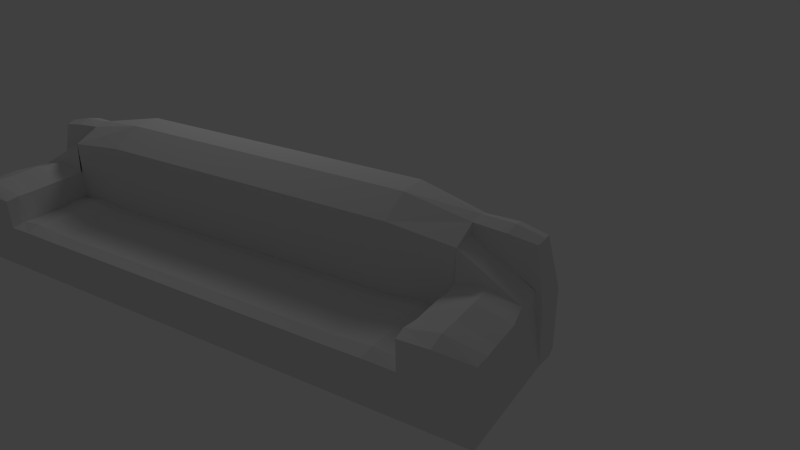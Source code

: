 # Source: Couch.blend  (saved by Blender 2.58.0; exported with 4.5.12 LTS)
import bpy
from mathutils import Matrix  # noqa: F401  (used for matrix-valued properties, if any)

bpy.ops.wm.read_factory_settings(use_empty=True)
scene = bpy.context.scene
scene.name = 'Scene'

# ---- collections
col_collection_1 = bpy.data.collections.new('Collection 1'); scene.collection.children.link(col_collection_1)

# ---- world
world_world = bpy.data.worlds.new('World'); scene.world = world_world
world_world.color = (0.05088, 0.05088, 0.05088)
world_world.use_sun_shadow = False
world_world.sun_shadow_jitter_overblur = 0.0
world_world.cycles.sampling_method = 'MANUAL'
world_world.cycles.sample_map_resolution = 256

# ---- cameras
cam_camera = bpy.data.cameras.new('Camera')
cam_camera.clip_end = 100.0
cam_camera.lens = 35.0
cam_camera.ortho_scale = 7.314
cam_camera.dof.focus_distance = 0.0
cam_camera.dof.aperture_fstop = 128.0

# ---- lights
light_lamp = bpy.data.lights.new('Lamp', 'POINT')
light_lamp.transmission_factor = 0.0
light_lamp.cutoff_distance = 30.0
light_lamp.energy = 100.0
light_lamp.shadow_buffer_clip_start = 1.001
light_lamp.shadow_soft_size = 1.0
light_lamp.shadow_maximum_resolution = 0.006
light_lamp.use_absolute_resolution = True
light_lamp.cycles.use_multiple_importance_sampling = False

# ---- meshes
me_plane = bpy.data.meshes.new('Plane')
me_plane.from_pydata([(1.0, 4.0, 0.0), (1.0, -4.0, 0.0), (-1.0, -4.0, 0.0), (-1.0, 4.0, 0.0), (1.0, 3.111, 0.0), (1.0, 2.222, 0.0), (1.0, 1.333, 0.0), (1.0, 0.4444, 0.0), (1.0, -0.4444, 0.0), (1.0, -1.333, 0.0), (1.0, -2.222, 0.0), (1.0, -3.111, 0.0), (-1.0, -3.111, 0.0), (-1.0, -2.222, 0.0), (-1.0, -1.333, 0.0), (-1.0, -0.4444, 0.0), (-1.0, 0.4444, 0.0), (-1.0, 1.333, 0.0), (-1.0, 2.222, 0.0), (-1.0, 3.111, 0.0), (0.6, -4.0, 0.0), (0.2, -4.0, 0.0), (-0.2, -4.0, 0.0), (-0.6, -4.0, 0.0), (0.6, 4.0, 0.0), (0.2, 4.0, 0.0), (-0.2, 4.0, 0.0), (-0.6, 4.0, 0.0), (0.6, 3.111, 0.0), (0.2, 3.111, 0.0), (-0.2, 3.111, 0.0), (-0.6, 3.111, 0.0), (0.6, 2.222, 0.0), (0.2, 2.222, 0.0), (0.6, 1.333, 0.0), (0.2, 1.333, 0.0), (0.6, 0.4444, 0.0), (0.2, 0.4444, 0.0), (0.6, -0.4444, 0.0), (0.2, -0.4444, 0.0), (0.6, -1.333, 0.0), (0.2, -1.333, 0.0), (0.6, -2.222, 0.0), (0.2, -2.222, 0.0), (0.6, -3.111, 0.0), (0.2, -3.111, 0.0), (-0.2, -3.111, 0.0), (-0.6, -3.111, 0.0), (0.6556, -3.864, 1.475), (0.6003, -3.108, 1.581), (0.6, -2.222, 1.75), (0.6, -1.333, 1.75), (0.6, -0.4444, 1.75), (0.6, 0.4444, 1.75), (0.6, 1.333, 1.75), (0.6, 2.222, 1.75), (0.6003, 3.108, 1.581), (0.6556, 3.864, 1.475), (0.9424, 3.864, 1.474), (0.9424, -3.864, 1.474), (0.9542, -3.106, 1.544), (1.0, -2.222, 1.75), (1.0, -1.333, 1.75), (1.0, -0.4444, 1.75), (1.0, 0.4444, 1.75), (1.0, 1.333, 1.75), (1.0, 2.222, 1.75), (0.9542, 3.106, 1.544), (0.575, -3.889, 0.971), (0.6, -3.111, 1.0), (0.575, 3.889, 0.971), (0.6, 3.111, 1.0), (-1.0, -3.111, 1.0), (-0.6, -3.111, 1.0), (-0.2, -3.111, 1.0), (0.2, -3.111, 1.0), (-1.0, 3.111, 1.0), (-0.6, 3.111, 1.0), (-0.2, 3.111, 1.0), (0.2, 3.111, 1.0), (-1.0, 4.0, 1.0), (-0.6, 4.0, 1.0), (-0.2, 4.0, 1.0), (0.2, 3.911, 0.9768), (-1.0, -4.0, 1.0), (-0.6, -4.0, 1.0), (-0.2, -4.0, 1.0), (0.2, -3.911, 0.9768), (0.6, -2.222, 1.537), (0.58, -3.111, 1.435), (0.2, -2.222, 1.537), (0.2333, -3.111, 1.43), (0.6, -1.333, 1.537), (0.2, -1.333, 1.537), (0.6, -0.4444, 1.537), (0.2, -0.4444, 1.537), (0.6, 0.4444, 1.537), (0.2, 0.4444, 1.537), (0.6, 1.333, 1.537), (0.2, 1.333, 1.537), (0.6, 2.222, 1.537), (0.2, 2.222, 1.537), (0.58, 3.111, 1.435), (0.2333, 3.111, 1.43), (0.2, -2.222, 0.6016), (0.2, -3.111, 0.6016), (0.2, -1.333, 0.6016), (0.2, -0.4444, 0.6016), (0.2, 0.4444, 0.6016), (0.2, 1.333, 0.6016), (0.2, 2.222, 0.6016), (0.2, 3.111, 0.6016), (-1.0, -3.111, 0.6016), (-0.6, -3.111, 0.6016), (-0.2, -3.111, 0.6016), (-1.0, 3.111, 0.6016), (-0.6, 3.111, 0.6016), (-0.2, 3.111, 0.6016), (-1.0, 2.222, 0.6016), (-1.0, 1.333, 0.6016), (-1.0, 0.4444, 0.6016), (-1.0, -0.4444, 0.6016), (-1.0, -1.333, 0.6016), (-1.0, -2.222, 0.6016), (-0.2, -2.222, 0.6016), (-0.6, -2.222, 0.6016), (-0.2, -1.333, 0.6016), (-0.6, -1.333, 0.6016), (-0.2, -0.4444, 0.6016), (-0.6, -0.4444, 0.6016), (-0.2, 0.4444, 0.6016), (-0.6, 0.4444, 0.6016), (-0.2, 1.333, 0.6016), (-0.6, 1.333, 0.6016), (-0.2, 2.222, 0.6016), (-0.6, 2.222, 0.6016), (0.2433, -2.71, 0.6448), (0.2, -1.778, 0.6016), (0.2, -0.8889, 0.6016), (0.2, -1.192e-07, 0.6016), (0.2, 0.8889, 0.6016), (0.2, 1.778, 0.6016), (0.2433, 2.71, 0.6448), (-0.8195, -3.131, 0.6211), (-0.4, -3.111, 0.6016), (0.01947, -3.131, 0.6211), (-0.8195, 3.131, 0.6211), (-0.4, 3.111, 0.6016), (0.01947, 3.131, 0.6211), (-1.043, 2.71, 0.6448), (-1.0, 1.778, 0.6016), (-1.0, 0.8889, 0.6016), (-1.0, 5.96e-07, 0.6016), (-1.0, -0.8889, 0.6016), (-1.0, -1.778, 0.6016), (-1.043, -2.71, 0.6448), (0.0292, -2.222, 0.6308), (-0.2, -2.732, 0.6665), (-0.4, -2.222, 0.6016), (-0.6, -2.732, 0.6665), (-0.8292, -2.222, 0.6308), (0.0292, -1.333, 0.6308), (-0.2, -1.778, 0.6016), (-0.4, -1.333, 0.6016), (-0.6, -1.778, 0.6016), (-0.8292, -1.333, 0.6308), (0.0292, -0.4444, 0.6308), (-0.2, -0.8889, 0.6016), (-0.4, -0.4444, 0.6016), (-0.6, -0.8889, 0.6016), (-0.8292, -0.4444, 0.6308), (0.0292, 0.4444, 0.6308), (-0.2, 1.192e-07, 0.6016), (-0.4, 0.4444, 0.6016), (-0.6, 3.576e-07, 0.6016), (-0.8292, 0.4444, 0.6308), (0.0292, 1.333, 0.6308), (-0.2, 0.8889, 0.6016), (-0.4, 1.333, 0.6016), (-0.6, 0.8889, 0.6016), (-0.8292, 1.333, 0.6308), (0.0292, 2.222, 0.6308), (-0.2, 1.778, 0.6016), (-0.4, 2.222, 0.6016), (-0.6, 1.778, 0.6016), (-0.8292, 2.222, 0.6308), (-0.2, 2.732, 0.6665), (-0.6, 2.732, 0.6665), (0.04894, -2.735, 0.6868), (-0.4, -2.732, 0.6665), (-0.8489, -2.735, 0.6868), (0.0292, -1.778, 0.6308), (-0.4, -1.778, 0.6016), (-0.8292, -1.778, 0.6308), (0.0292, -0.8889, 0.6308), (-0.4, -0.8889, 0.6016), (-0.8292, -0.8889, 0.6308), (0.0292, 0.0, 0.6308), (-0.4, 2.384e-07, 0.6016), (-0.8292, 4.778e-07, 0.6308), (0.0292, 0.8889, 0.6308), (-0.4, 0.8889, 0.6016), (-0.8292, 0.8889, 0.6308), (0.0292, 1.778, 0.6308), (-0.4, 1.778, 0.6016), (-0.8292, 1.778, 0.6308), (0.04894, 2.735, 0.6868), (-0.4, 2.732, 0.6665), (-0.8489, 2.735, 0.6868), (-0.8195, 3.092, 1.019), (-0.4, 3.111, 1.0), (0.00613, 3.124, 0.9865), (-0.8195, 4.019, 1.019), (-0.3999, 4.002, 1.002), (0.0007663, 3.954, 0.9849), (-1.087, 3.556, 1.087), (0.1728, 3.506, 1.097), (-0.1945, 3.558, 1.13), (-0.6, 3.556, 1.13), (-0.006756, 3.532, 1.099), (-0.3971, 3.557, 1.132), (-0.8756, 3.556, 1.147), (-0.8195, -3.092, 1.019), (-0.4, -3.111, 1.0), (0.00613, -3.124, 0.9865), (-0.8195, -4.019, 1.019), (-0.3999, -4.002, 1.002), (0.0007661, -3.954, 0.9849), (-1.087, -3.556, 1.087), (0.1728, -3.506, 1.097), (-0.1945, -3.558, 1.13), (-0.6, -3.556, 1.13), (-0.006757, -3.532, 1.099), (-0.3971, -3.557, 1.132), (-0.8756, -3.556, 1.147), (1.062, -3.622, 0.008287), (0.8278, -4.028, 0.003559), (0.6003, -3.602, -0.04831), (0.5674, -3.994, 0.8015), (0.6093, -3.512, 1.546), (0.4962, -3.049, 0.8317), (1.034, -3.993, 0.7969), (0.8007, -3.892, 1.502), (1.085, -3.127, 0.8711), (0.9779, -3.517, 1.537), (0.7807, -3.122, 1.611), (0.522, -3.578, 0.8055), (0.8243, -4.041, 0.8223), (1.111, -3.611, 0.8604), (0.7992, -3.542, 1.586), (1.062, 3.622, 0.008287), (0.8278, 4.028, 0.003559), (0.6003, 3.602, -0.04831), (0.4962, 3.049, 0.8317), (0.6093, 3.512, 1.546), (0.5674, 3.994, 0.8015), (0.8007, 3.892, 1.502), (1.034, 3.993, 0.7969), (1.085, 3.127, 0.8711), (0.9779, 3.517, 1.537), (0.7807, 3.122, 1.611), (0.522, 3.578, 0.8055), (0.8243, 4.041, 0.8223), (1.111, 3.611, 0.8604), (0.7992, 3.542, 1.586)], [], [(40, 42, 50, 51), (38, 40, 51, 52), (36, 38, 52, 53), (34, 36, 53, 54), (32, 34, 54, 55), (10, 9, 62, 61), (9, 8, 63, 62), (8, 7, 64, 63), (7, 6, 65, 64), (6, 5, 66, 65), (50, 61, 62, 51), (51, 62, 63, 52), (52, 63, 64, 53), (53, 64, 65, 54), (54, 65, 66, 55), (44, 45, 75, 69), (29, 28, 71, 79), (24, 25, 83, 70), (21, 20, 68, 87), (44, 42, 88, 89), (43, 45, 91, 90), (42, 40, 92, 88), (41, 43, 90, 93), (40, 38, 94, 92), (39, 41, 93, 95), (38, 36, 96, 94), (37, 39, 95, 97), (36, 34, 98, 96), (35, 37, 97, 99), (34, 32, 100, 98), (33, 35, 99, 101), (32, 28, 102, 100), (29, 33, 101, 103), (45, 44, 89, 91), (28, 29, 103, 102), (91, 89, 88, 90), (90, 88, 92, 93), (93, 92, 94, 95), (95, 94, 96, 97), (97, 96, 98, 99), (99, 98, 100, 101), (101, 100, 102, 103), (52, 53, 97, 95), (51, 52, 95, 93), (50, 51, 93, 90), (49, 50, 90, 91), (53, 54, 99, 97), (54, 55, 101, 99), (55, 56, 103, 101), (56, 102, 103), (49, 91, 89), (83, 103, 102, 70), (68, 89, 91, 87), (136, 45, 43), (104, 136, 43), (136, 105, 45), (137, 43, 41), (106, 137, 41), (137, 104, 43), (138, 41, 39), (107, 138, 39), (138, 106, 41), (139, 39, 37), (108, 139, 37), (139, 107, 39), (140, 37, 35), (109, 140, 35), (140, 108, 37), (141, 35, 33), (110, 141, 33), (141, 109, 35), (142, 33, 29), (111, 142, 29), (142, 110, 33), (143, 12, 47), (113, 143, 47), (143, 112, 12), (144, 47, 46), (114, 144, 46), (144, 113, 47), (145, 46, 45), (105, 145, 45), (145, 114, 46), (146, 31, 19), (115, 146, 19), (146, 116, 31), (147, 30, 31), (116, 147, 31), (147, 117, 30), (148, 29, 30), (117, 148, 30), (148, 111, 29), (149, 19, 18), (118, 149, 18), (149, 115, 19), (150, 18, 17), (119, 150, 17), (150, 118, 18), (151, 17, 16), (120, 151, 16), (151, 119, 17), (152, 16, 15), (121, 152, 15), (152, 120, 16), (153, 15, 14), (122, 153, 14), (153, 121, 15), (154, 14, 13), (123, 154, 13), (154, 122, 14), (155, 13, 12), (112, 155, 12), (155, 123, 13), (145, 105, 136, 188), (114, 145, 188, 157), (188, 136, 104, 156), (157, 188, 156, 124), (144, 114, 157, 189), (113, 144, 189, 159), (189, 157, 124, 158), (159, 189, 158, 125), (143, 113, 159, 190), (112, 143, 190, 155), (190, 159, 125, 160), (155, 190, 160, 123), (156, 104, 137, 191), (124, 156, 191, 162), (191, 137, 106, 161), (162, 191, 161, 126), (158, 124, 162, 192), (125, 158, 192, 164), (192, 162, 126, 163), (164, 192, 163, 127), (160, 125, 164, 193), (123, 160, 193, 154), (193, 164, 127, 165), (154, 193, 165, 122), (161, 106, 138, 194), (126, 161, 194, 167), (194, 138, 107, 166), (167, 194, 166, 128), (163, 126, 167, 195), (127, 163, 195, 169), (195, 167, 128, 168), (169, 195, 168, 129), (165, 127, 169, 196), (122, 165, 196, 153), (196, 169, 129, 170), (153, 196, 170, 121), (166, 107, 139, 197), (128, 166, 197, 172), (197, 139, 108, 171), (172, 197, 171, 130), (168, 128, 172, 198), (129, 168, 198, 174), (198, 172, 130, 173), (174, 198, 173, 131), (170, 129, 174, 199), (121, 170, 199, 152), (199, 174, 131, 175), (152, 199, 175, 120), (171, 108, 140, 200), (130, 171, 200, 177), (200, 140, 109, 176), (177, 200, 176, 132), (173, 130, 177, 201), (131, 173, 201, 179), (201, 177, 132, 178), (179, 201, 178, 133), (175, 131, 179, 202), (120, 175, 202, 151), (202, 179, 133, 180), (151, 202, 180, 119), (176, 109, 141, 203), (132, 176, 203, 182), (203, 141, 110, 181), (182, 203, 181, 134), (178, 132, 182, 204), (133, 178, 204, 184), (204, 182, 134, 183), (184, 204, 183, 135), (180, 133, 184, 205), (119, 180, 205, 150), (205, 184, 135, 185), (150, 205, 185, 118), (181, 110, 142, 206), (134, 181, 206, 186), (206, 142, 111, 148), (186, 206, 148, 117), (183, 134, 186, 207), (135, 183, 207, 187), (207, 186, 117, 147), (187, 207, 147, 116), (185, 135, 187, 208), (118, 185, 208, 149), (208, 187, 116, 146), (149, 208, 146, 115), (209, 19, 31), (77, 209, 31), (209, 76, 19), (210, 31, 30), (78, 210, 30), (210, 77, 31), (211, 30, 29), (79, 211, 29), (211, 78, 30), (212, 27, 3), (80, 212, 3), (212, 81, 27), (213, 26, 27), (81, 213, 27), (213, 82, 26), (214, 25, 26), (82, 214, 26), (214, 83, 25), (215, 3, 19), (76, 215, 19), (215, 80, 3), (216, 71, 70), (83, 216, 70), (216, 79, 71), (211, 79, 216, 219), (78, 211, 219, 217), (219, 216, 83, 214), (217, 219, 214, 82), (210, 78, 217, 220), (77, 210, 220, 218), (220, 217, 82, 213), (218, 220, 213, 81), (209, 77, 218, 221), (76, 209, 221, 215), (221, 218, 81, 212), (215, 221, 212, 80), (83, 216, 103), (216, 79, 103), (222, 47, 12), (72, 222, 12), (222, 73, 47), (223, 46, 47), (73, 223, 47), (223, 74, 46), (224, 45, 46), (74, 224, 46), (224, 75, 45), (225, 2, 23), (85, 225, 23), (225, 84, 2), (226, 23, 22), (86, 226, 22), (226, 85, 23), (227, 22, 21), (87, 227, 21), (227, 86, 22), (228, 12, 2), (84, 228, 2), (228, 72, 12), (229, 68, 69), (75, 229, 69), (229, 87, 68), (227, 87, 229, 232), (86, 227, 232, 230), (232, 229, 75, 224), (230, 232, 224, 74), (226, 86, 230, 233), (85, 226, 233, 231), (233, 230, 74, 223), (231, 233, 223, 73), (225, 85, 231, 234), (84, 225, 234, 228), (234, 231, 73, 222), (228, 234, 222, 72), (75, 229, 91), (229, 87, 91), (237, 20, 238, 246), (44, 237, 246, 240), (246, 238, 48, 239), (240, 246, 239, 49), (240, 50, 42), (44, 240, 42), (240, 49, 50), (236, 1, 241, 247), (20, 236, 247, 238), (247, 241, 59, 242), (238, 247, 242, 48), (235, 11, 243, 248), (1, 235, 248, 241), (248, 243, 60, 244), (241, 248, 244, 59), (243, 10, 61), (60, 243, 61), (243, 11, 10), (242, 59, 244, 249), (48, 242, 249, 239), (249, 244, 60, 245), (239, 249, 245, 49), (245, 61, 50), (49, 245, 50), (245, 60, 61), (237, 69, 68), (20, 237, 68), (237, 44, 69), (253, 32, 55), (56, 253, 55), (253, 28, 32), (252, 28, 253, 261), (24, 252, 261, 255), (261, 253, 56, 254), (255, 261, 254, 57), (251, 24, 255, 262), (0, 251, 262, 257), (262, 255, 57, 256), (257, 262, 256, 58), (258, 66, 5), (4, 258, 5), (258, 67, 66), (250, 0, 257, 263), (4, 250, 263, 258), (263, 257, 58, 259), (258, 263, 259, 67), (260, 55, 66), (67, 260, 66), (260, 56, 55), (260, 67, 259, 264), (56, 260, 264, 254), (264, 259, 58, 256), (254, 264, 256, 57), (252, 70, 71), (28, 252, 71), (252, 24, 70)])
me_plane.use_remesh_preserve_volume = False
me_plane.use_remesh_preserve_attributes = False
me_plane.use_mirror_vertex_groups = False
me_plane.update()

# ---- objects
ob_plane = bpy.data.objects.new('Plane', me_plane)
ob_lamp = bpy.data.objects.new('Lamp', light_lamp)
ob_camera = bpy.data.objects.new('Camera', cam_camera)

# ---- transforms, parenting, visibility, modifiers, constraints
ob_plane.location = (0.0, 0.0, 0.0)
ob_plane.lineart.crease_threshold = 0.0
ob_lamp.location = (4.076, 1.005, 5.904)
ob_lamp.rotation_euler = (0.6503, 0.05522, 1.866)
ob_lamp.lock_rotations_4d = False
ob_lamp.empty_display_type = 'ARROWS'
ob_lamp.color = (0.0, 0.0, 0.0, 0.0)
ob_lamp.lineart.crease_threshold = 0.0
ob_camera.location = (-6.257, -6.508, 5.344)
ob_camera.rotation_euler = (-5.174, 0.01082, -1.012)
ob_camera.lock_rotations_4d = False
ob_camera.empty_display_type = 'ARROWS'
ob_camera.color = (0.0, 0.0, 0.0, 0.0)
ob_camera.display_type = 'WIRE'
ob_camera.lineart.crease_threshold = 0.0

# ---- collection membership
col_collection_1.objects.link(ob_plane)
col_collection_1.objects.link(ob_lamp)
col_collection_1.objects.link(ob_camera)

# ---- scene / render settings (as saved in the file)
scene.camera = ob_camera
scene.frame_start = 1; scene.frame_end = 250; scene.frame_set(1)
scene.render.engine = 'BLENDER_EEVEE_NEXT'
scene.render.image_settings.color_mode = 'RGB'
scene.render.image_settings.compression = 90
scene.render.resolution_percentage = 50
scene.render.dither_intensity = 0.0
scene.render.bake_margin = 2
scene.render.bake_bias = 0.0
scene.cycles.use_denoising = False
scene.cycles.samples = 10
scene.cycles.sampling_pattern = 'TABULATED_SOBOL'
scene.cycles.light_sampling_threshold = 0.0
scene.cycles.use_adaptive_sampling = False
scene.cycles.use_light_tree = False
scene.cycles.blur_glossy = 0.0
scene.cycles.volume_bounces = 1
scene.cycles.pixel_filter_type = 'GAUSSIAN'
scene.cycles.sample_clamp_indirect = 0.0
scene.view_settings.view_transform = 'Standard'
bpy.context.view_layer.update()
